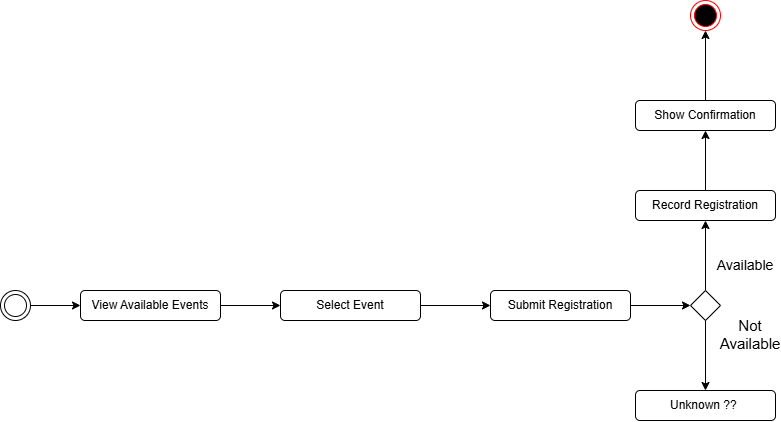

The diagram above was exported from draw.io. Its source (the exported page's mxGraphModel, read from the mxfile embedded in the PNG):
<mxGraphModel dx="2049" dy="1126" grid="1" gridSize="10" guides="1" tooltips="1" connect="1" arrows="1" fold="1" page="1" pageScale="1" pageWidth="1169" pageHeight="827" math="0" shadow="0">
  <root>
    <mxCell id="0" />
    <mxCell id="1" parent="0" />
    <mxCell id="xy786a-KuU999r6UkKEc-7" edge="1" parent="1" source="xy786a-KuU999r6UkKEc-1" style="edgeStyle=orthogonalEdgeStyle;rounded=0;orthogonalLoop=1;jettySize=auto;html=1;entryX=0;entryY=0.5;entryDx=0;entryDy=0;defaultLabelBackgroundColor=gap;" target="xy786a-KuU999r6UkKEc-2">
      <mxGeometry relative="1" as="geometry" />
    </mxCell>
    <mxCell id="xy786a-KuU999r6UkKEc-1" parent="1" style="ellipse;shape=doubleEllipse;html=1;dashed=0;whiteSpace=wrap;aspect=fixed;" value="" vertex="1">
      <mxGeometry height="30" width="30" x="40" y="370" as="geometry" />
    </mxCell>
    <mxCell id="xy786a-KuU999r6UkKEc-8" edge="1" parent="1" source="xy786a-KuU999r6UkKEc-2" style="edgeStyle=orthogonalEdgeStyle;rounded=0;orthogonalLoop=1;jettySize=auto;html=1;defaultLabelBackgroundColor=gap;" target="xy786a-KuU999r6UkKEc-4">
      <mxGeometry relative="1" as="geometry" />
    </mxCell>
    <mxCell id="xy786a-KuU999r6UkKEc-2" parent="1" style="rounded=1;whiteSpace=wrap;html=1;roundedPerimeter=1;" value="View Available Events" vertex="1">
      <mxGeometry height="30" width="140" x="120" y="370" as="geometry" />
    </mxCell>
    <mxCell id="xy786a-KuU999r6UkKEc-9" edge="1" parent="1" source="xy786a-KuU999r6UkKEc-4" style="edgeStyle=orthogonalEdgeStyle;rounded=0;orthogonalLoop=1;jettySize=auto;html=1;entryX=0;entryY=0.5;entryDx=0;entryDy=0;defaultLabelBackgroundColor=gap;" target="xy786a-KuU999r6UkKEc-5">
      <mxGeometry relative="1" as="geometry" />
    </mxCell>
    <mxCell id="xy786a-KuU999r6UkKEc-4" parent="1" style="rounded=1;whiteSpace=wrap;html=1;roundedPerimeter=1;" value="Select Event" vertex="1">
      <mxGeometry height="30" width="140" x="320" y="370" as="geometry" />
    </mxCell>
    <mxCell id="xy786a-KuU999r6UkKEc-11" edge="1" parent="1" source="xy786a-KuU999r6UkKEc-5" style="edgeStyle=orthogonalEdgeStyle;rounded=0;orthogonalLoop=1;jettySize=auto;html=1;entryX=0;entryY=0.5;entryDx=0;entryDy=0;defaultLabelBackgroundColor=gap;" target="xy786a-KuU999r6UkKEc-10">
      <mxGeometry relative="1" as="geometry" />
    </mxCell>
    <mxCell id="xy786a-KuU999r6UkKEc-5" parent="1" style="rounded=1;whiteSpace=wrap;html=1;roundedPerimeter=1;" value="Submit Registration" vertex="1">
      <mxGeometry height="30" width="140" x="530" y="370" as="geometry" />
    </mxCell>
    <mxCell id="xy786a-KuU999r6UkKEc-19" edge="1" parent="1" source="xy786a-KuU999r6UkKEc-6" style="edgeStyle=orthogonalEdgeStyle;rounded=0;orthogonalLoop=1;jettySize=auto;html=1;entryX=0.5;entryY=1;entryDx=0;entryDy=0;defaultLabelBackgroundColor=gap;" target="xy786a-KuU999r6UkKEc-15">
      <mxGeometry relative="1" as="geometry" />
    </mxCell>
    <mxCell id="xy786a-KuU999r6UkKEc-6" parent="1" style="rounded=1;whiteSpace=wrap;html=1;roundedPerimeter=1;" value="Record Registration" vertex="1">
      <mxGeometry height="30" width="140" x="675" y="270" as="geometry" />
    </mxCell>
    <mxCell id="xy786a-KuU999r6UkKEc-17" edge="1" parent="1" source="xy786a-KuU999r6UkKEc-10" style="edgeStyle=orthogonalEdgeStyle;rounded=0;orthogonalLoop=1;jettySize=auto;html=1;entryX=0.5;entryY=0;entryDx=0;entryDy=0;defaultLabelBackgroundColor=gap;" target="xy786a-KuU999r6UkKEc-16">
      <mxGeometry relative="1" as="geometry" />
    </mxCell>
    <mxCell id="xy786a-KuU999r6UkKEc-18" edge="1" parent="1" source="xy786a-KuU999r6UkKEc-10" style="edgeStyle=orthogonalEdgeStyle;rounded=0;orthogonalLoop=1;jettySize=auto;html=1;entryX=0.5;entryY=1;entryDx=0;entryDy=0;defaultLabelBackgroundColor=gap;" target="xy786a-KuU999r6UkKEc-6">
      <mxGeometry relative="1" as="geometry" />
    </mxCell>
    <mxCell id="xy786a-KuU999r6UkKEc-10" parent="1" style="rhombus;whiteSpace=wrap;html=1;shapeInside=1;" value="" vertex="1">
      <mxGeometry height="30" width="30" x="730" y="370" as="geometry" />
    </mxCell>
    <mxCell id="xy786a-KuU999r6UkKEc-21" edge="1" parent="1" source="xy786a-KuU999r6UkKEc-15" style="edgeStyle=orthogonalEdgeStyle;rounded=0;orthogonalLoop=1;jettySize=auto;html=1;entryX=0.5;entryY=1;entryDx=0;entryDy=0;defaultLabelBackgroundColor=gap;" target="xy786a-KuU999r6UkKEc-20">
      <mxGeometry relative="1" as="geometry" />
    </mxCell>
    <mxCell id="xy786a-KuU999r6UkKEc-15" parent="1" style="rounded=1;whiteSpace=wrap;html=1;roundedPerimeter=1;" value="Show Confirmation" vertex="1">
      <mxGeometry height="30" width="140" x="675" y="180" as="geometry" />
    </mxCell>
    <mxCell id="xy786a-KuU999r6UkKEc-16" parent="1" style="rounded=1;whiteSpace=wrap;html=1;roundedPerimeter=1;" value="Unknown ??&amp;nbsp;" vertex="1">
      <mxGeometry height="30" width="140" x="675" y="470" as="geometry" />
    </mxCell>
    <mxCell id="xy786a-KuU999r6UkKEc-20" parent="1" style="ellipse;html=1;shape=endState;fillColor=#000000;strokeColor=#ff0000;" value="" vertex="1">
      <mxGeometry height="30" width="30" x="730" y="80" as="geometry" />
    </mxCell>
    <mxCell id="xy786a-KuU999r6UkKEc-23" parent="1" style="text;html=1;whiteSpace=wrap;strokeColor=none;fillColor=none;align=center;verticalAlign=middle;rounded=0;fontSize=14;" value="Available" vertex="1">
      <mxGeometry height="30" width="60" x="755" y="330" as="geometry" />
    </mxCell>
    <mxCell id="xy786a-KuU999r6UkKEc-25" parent="1" style="text;html=1;whiteSpace=wrap;strokeColor=none;fillColor=none;align=center;verticalAlign=middle;rounded=0;fontSize=15;" value="Not Available" vertex="1">
      <mxGeometry height="30" width="60" x="760" y="399" as="geometry" />
    </mxCell>
  </root>
</mxGraphModel>